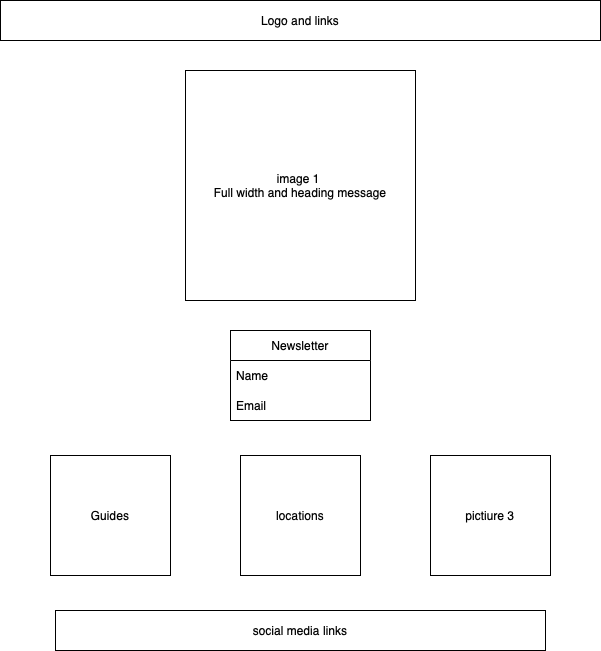

The diagram above was exported from draw.io. Its source (the exported page's mxGraphModel, read from the mxfile embedded in the PNG):
<mxGraphModel dx="954" dy="647" grid="1" gridSize="10" guides="1" tooltips="1" connect="1" arrows="1" fold="1" page="1" pageScale="1" pageWidth="827" pageHeight="1169" math="0" shadow="0">
  <root>
    <mxCell id="0" />
    <mxCell id="1" parent="0" />
    <mxCell id="Gl2ZUGT_DdgwjkUeccx_-1" value="Logo and links" style="rounded=0;whiteSpace=wrap;html=1;" vertex="1" parent="1">
      <mxGeometry x="130" y="10" width="600" height="40" as="geometry" />
    </mxCell>
    <mxCell id="Gl2ZUGT_DdgwjkUeccx_-6" value="image 1&amp;nbsp;&lt;div&gt;Full width and heading message&lt;/div&gt;" style="whiteSpace=wrap;html=1;aspect=fixed;" vertex="1" parent="1">
      <mxGeometry x="315" y="80" width="230" height="230" as="geometry" />
    </mxCell>
    <mxCell id="Gl2ZUGT_DdgwjkUeccx_-7" value="Newsletter" style="swimlane;fontStyle=0;childLayout=stackLayout;horizontal=1;startSize=30;horizontalStack=0;resizeParent=1;resizeParentMax=0;resizeLast=0;collapsible=1;marginBottom=0;whiteSpace=wrap;html=1;" vertex="1" parent="1">
      <mxGeometry x="360" y="340" width="140" height="90" as="geometry" />
    </mxCell>
    <mxCell id="Gl2ZUGT_DdgwjkUeccx_-8" value="Name" style="text;strokeColor=none;fillColor=none;align=left;verticalAlign=middle;spacingLeft=4;spacingRight=4;overflow=hidden;points=[[0,0.5],[1,0.5]];portConstraint=eastwest;rotatable=0;whiteSpace=wrap;html=1;" vertex="1" parent="Gl2ZUGT_DdgwjkUeccx_-7">
      <mxGeometry y="30" width="140" height="30" as="geometry" />
    </mxCell>
    <mxCell id="Gl2ZUGT_DdgwjkUeccx_-9" value="Email" style="text;strokeColor=none;fillColor=none;align=left;verticalAlign=middle;spacingLeft=4;spacingRight=4;overflow=hidden;points=[[0,0.5],[1,0.5]];portConstraint=eastwest;rotatable=0;whiteSpace=wrap;html=1;" vertex="1" parent="Gl2ZUGT_DdgwjkUeccx_-7">
      <mxGeometry y="60" width="140" height="30" as="geometry" />
    </mxCell>
    <mxCell id="Gl2ZUGT_DdgwjkUeccx_-11" value="Guides" style="whiteSpace=wrap;html=1;aspect=fixed;" vertex="1" parent="1">
      <mxGeometry x="180" y="465" width="120" height="120" as="geometry" />
    </mxCell>
    <mxCell id="Gl2ZUGT_DdgwjkUeccx_-12" value="locations" style="whiteSpace=wrap;html=1;aspect=fixed;" vertex="1" parent="1">
      <mxGeometry x="370" y="465" width="120" height="120" as="geometry" />
    </mxCell>
    <mxCell id="Gl2ZUGT_DdgwjkUeccx_-13" value="pictiure 3" style="whiteSpace=wrap;html=1;aspect=fixed;" vertex="1" parent="1">
      <mxGeometry x="560" y="465" width="120" height="120" as="geometry" />
    </mxCell>
    <mxCell id="Gl2ZUGT_DdgwjkUeccx_-14" value="social media links" style="rounded=0;whiteSpace=wrap;html=1;" vertex="1" parent="1">
      <mxGeometry x="185" y="620" width="490" height="40" as="geometry" />
    </mxCell>
  </root>
</mxGraphModel>